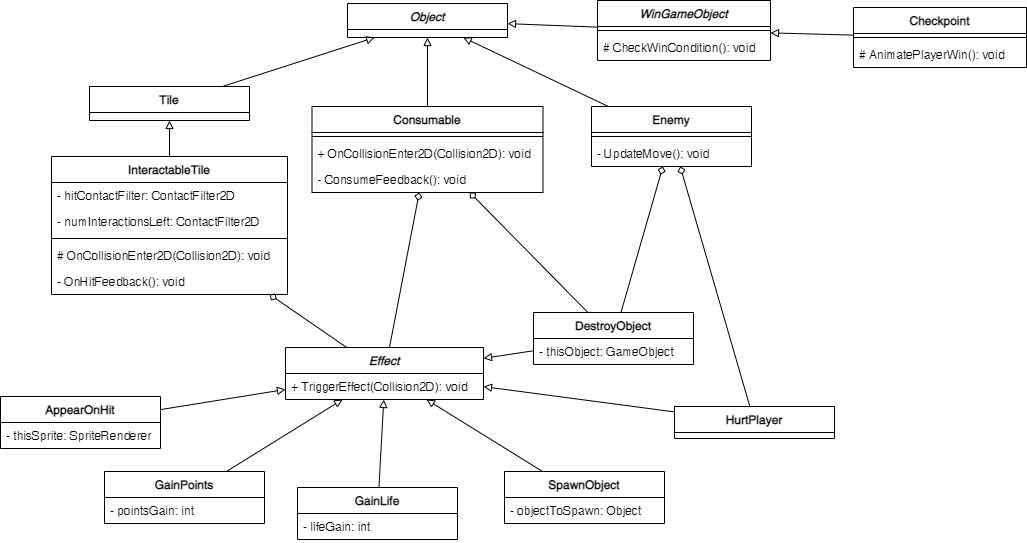

The diagram above was exported from draw.io. Its source (the exported page's mxGraphModel, read from the mxfile embedded in the PNG):
<mxGraphModel dx="1422" dy="865" grid="0" gridSize="10" guides="1" tooltips="1" connect="1" arrows="1" fold="1" page="0" pageScale="1" pageWidth="850" pageHeight="1100" math="0" shadow="0">
  <root>
    <mxCell id="0" />
    <mxCell id="1" parent="0" />
    <mxCell id="wg1gTFjGBbmrld---sxA-1" value="Object" style="swimlane;fontStyle=3;align=center;verticalAlign=top;childLayout=stackLayout;horizontal=1;startSize=26;horizontalStack=0;resizeParent=1;resizeParentMax=0;resizeLast=0;collapsible=1;marginBottom=0;" parent="1" vertex="1">
      <mxGeometry x="547" y="241" width="160" height="34" as="geometry" />
    </mxCell>
    <mxCell id="wg1gTFjGBbmrld---sxA-50" style="edgeStyle=none;rounded=0;orthogonalLoop=1;jettySize=auto;html=1;startArrow=none;startFill=0;endArrow=block;endFill=0;" parent="1" source="wg1gTFjGBbmrld---sxA-5" target="wg1gTFjGBbmrld---sxA-1" edge="1">
      <mxGeometry relative="1" as="geometry" />
    </mxCell>
    <mxCell id="wg1gTFjGBbmrld---sxA-5" value="Tile" style="swimlane;fontStyle=1;align=center;verticalAlign=top;childLayout=stackLayout;horizontal=1;startSize=26;horizontalStack=0;resizeParent=1;resizeParentMax=0;resizeLast=0;collapsible=1;marginBottom=0;" parent="1" vertex="1">
      <mxGeometry x="289" y="324" width="160" height="34" as="geometry" />
    </mxCell>
    <mxCell id="wg1gTFjGBbmrld---sxA-48" style="edgeStyle=none;rounded=0;orthogonalLoop=1;jettySize=auto;html=1;startArrow=diamond;startFill=0;endArrow=none;endFill=0;" parent="1" source="wg1gTFjGBbmrld---sxA-9" target="wg1gTFjGBbmrld---sxA-13" edge="1">
      <mxGeometry relative="1" as="geometry" />
    </mxCell>
    <mxCell id="wg1gTFjGBbmrld---sxA-49" style="edgeStyle=none;rounded=0;orthogonalLoop=1;jettySize=auto;html=1;startArrow=none;startFill=0;endArrow=block;endFill=0;" parent="1" source="wg1gTFjGBbmrld---sxA-9" target="wg1gTFjGBbmrld---sxA-5" edge="1">
      <mxGeometry relative="1" as="geometry" />
    </mxCell>
    <mxCell id="wg1gTFjGBbmrld---sxA-9" value="InteractableTile" style="swimlane;fontStyle=1;align=center;verticalAlign=top;childLayout=stackLayout;horizontal=1;startSize=26;horizontalStack=0;resizeParent=1;resizeParentMax=0;resizeLast=0;collapsible=1;marginBottom=0;" parent="1" vertex="1">
      <mxGeometry x="251" y="394" width="236" height="138" as="geometry" />
    </mxCell>
    <mxCell id="wg1gTFjGBbmrld---sxA-10" value="- hitContactFilter: ContactFilter2D" style="text;strokeColor=none;fillColor=none;align=left;verticalAlign=top;spacingLeft=4;spacingRight=4;overflow=hidden;rotatable=0;points=[[0,0.5],[1,0.5]];portConstraint=eastwest;" parent="wg1gTFjGBbmrld---sxA-9" vertex="1">
      <mxGeometry y="26" width="236" height="26" as="geometry" />
    </mxCell>
    <mxCell id="7zPeiAmTDNcZlnCqpqEi-1" value="- numInteractionsLeft: ContactFilter2D" style="text;strokeColor=none;fillColor=none;align=left;verticalAlign=top;spacingLeft=4;spacingRight=4;overflow=hidden;rotatable=0;points=[[0,0.5],[1,0.5]];portConstraint=eastwest;" parent="wg1gTFjGBbmrld---sxA-9" vertex="1">
      <mxGeometry y="52" width="236" height="26" as="geometry" />
    </mxCell>
    <mxCell id="wg1gTFjGBbmrld---sxA-11" value="" style="line;strokeWidth=1;fillColor=none;align=left;verticalAlign=middle;spacingTop=-1;spacingLeft=3;spacingRight=3;rotatable=0;labelPosition=right;points=[];portConstraint=eastwest;" parent="wg1gTFjGBbmrld---sxA-9" vertex="1">
      <mxGeometry y="78" width="236" height="8" as="geometry" />
    </mxCell>
    <mxCell id="wg1gTFjGBbmrld---sxA-12" value="# OnCollisionEnter2D(Collision2D): void" style="text;strokeColor=none;fillColor=none;align=left;verticalAlign=top;spacingLeft=4;spacingRight=4;overflow=hidden;rotatable=0;points=[[0,0.5],[1,0.5]];portConstraint=eastwest;" parent="wg1gTFjGBbmrld---sxA-9" vertex="1">
      <mxGeometry y="86" width="236" height="26" as="geometry" />
    </mxCell>
    <mxCell id="wg1gTFjGBbmrld---sxA-67" value="- OnHitFeedback(): void" style="text;strokeColor=none;fillColor=none;align=left;verticalAlign=top;spacingLeft=4;spacingRight=4;overflow=hidden;rotatable=0;points=[[0,0.5],[1,0.5]];portConstraint=eastwest;" parent="wg1gTFjGBbmrld---sxA-9" vertex="1">
      <mxGeometry y="112" width="236" height="26" as="geometry" />
    </mxCell>
    <mxCell id="wg1gTFjGBbmrld---sxA-13" value="Effect" style="swimlane;fontStyle=3;align=center;verticalAlign=top;childLayout=stackLayout;horizontal=1;startSize=26;horizontalStack=0;resizeParent=1;resizeParentMax=0;resizeLast=0;collapsible=1;marginBottom=0;" parent="1" vertex="1">
      <mxGeometry x="485" y="585" width="198" height="52" as="geometry" />
    </mxCell>
    <mxCell id="wg1gTFjGBbmrld---sxA-16" value="+ TriggerEffect(Collision2D): void" style="text;strokeColor=none;fillColor=none;align=left;verticalAlign=top;spacingLeft=4;spacingRight=4;overflow=hidden;rotatable=0;points=[[0,0.5],[1,0.5]];portConstraint=eastwest;" parent="wg1gTFjGBbmrld---sxA-13" vertex="1">
      <mxGeometry y="26" width="198" height="26" as="geometry" />
    </mxCell>
    <mxCell id="wg1gTFjGBbmrld---sxA-47" style="rounded=0;orthogonalLoop=1;jettySize=auto;html=1;endArrow=none;endFill=0;startArrow=diamond;startFill=0;" parent="1" source="wg1gTFjGBbmrld---sxA-17" target="wg1gTFjGBbmrld---sxA-13" edge="1">
      <mxGeometry relative="1" as="geometry" />
    </mxCell>
    <mxCell id="wg1gTFjGBbmrld---sxA-52" style="edgeStyle=none;rounded=0;orthogonalLoop=1;jettySize=auto;html=1;startArrow=none;startFill=0;endArrow=block;endFill=0;" parent="1" source="wg1gTFjGBbmrld---sxA-17" target="wg1gTFjGBbmrld---sxA-1" edge="1">
      <mxGeometry relative="1" as="geometry" />
    </mxCell>
    <mxCell id="wg1gTFjGBbmrld---sxA-88" style="edgeStyle=none;rounded=0;orthogonalLoop=1;jettySize=auto;html=1;startArrow=diamond;startFill=0;endArrow=none;endFill=0;" parent="1" source="wg1gTFjGBbmrld---sxA-17" target="wg1gTFjGBbmrld---sxA-80" edge="1">
      <mxGeometry relative="1" as="geometry" />
    </mxCell>
    <mxCell id="wg1gTFjGBbmrld---sxA-17" value="Consumable" style="swimlane;fontStyle=1;align=center;verticalAlign=top;childLayout=stackLayout;horizontal=1;startSize=26;horizontalStack=0;resizeParent=1;resizeParentMax=0;resizeLast=0;collapsible=1;marginBottom=0;" parent="1" vertex="1">
      <mxGeometry x="511.5" y="344" width="231" height="86" as="geometry" />
    </mxCell>
    <mxCell id="wg1gTFjGBbmrld---sxA-19" value="" style="line;strokeWidth=1;fillColor=none;align=left;verticalAlign=middle;spacingTop=-1;spacingLeft=3;spacingRight=3;rotatable=0;labelPosition=right;points=[];portConstraint=eastwest;" parent="wg1gTFjGBbmrld---sxA-17" vertex="1">
      <mxGeometry y="26" width="231" height="8" as="geometry" />
    </mxCell>
    <mxCell id="wg1gTFjGBbmrld---sxA-20" value="+ OnCollisionEnter2D(Collision2D): void" style="text;strokeColor=none;fillColor=none;align=left;verticalAlign=top;spacingLeft=4;spacingRight=4;overflow=hidden;rotatable=0;points=[[0,0.5],[1,0.5]];portConstraint=eastwest;" parent="wg1gTFjGBbmrld---sxA-17" vertex="1">
      <mxGeometry y="34" width="231" height="26" as="geometry" />
    </mxCell>
    <mxCell id="wg1gTFjGBbmrld---sxA-68" value="- ConsumeFeedback(): void" style="text;strokeColor=none;fillColor=none;align=left;verticalAlign=top;spacingLeft=4;spacingRight=4;overflow=hidden;rotatable=0;points=[[0,0.5],[1,0.5]];portConstraint=eastwest;" parent="wg1gTFjGBbmrld---sxA-17" vertex="1">
      <mxGeometry y="60" width="231" height="26" as="geometry" />
    </mxCell>
    <mxCell id="wg1gTFjGBbmrld---sxA-51" style="edgeStyle=none;rounded=0;orthogonalLoop=1;jettySize=auto;html=1;startArrow=none;startFill=0;endArrow=block;endFill=0;" parent="1" source="wg1gTFjGBbmrld---sxA-21" target="wg1gTFjGBbmrld---sxA-1" edge="1">
      <mxGeometry relative="1" as="geometry" />
    </mxCell>
    <mxCell id="wg1gTFjGBbmrld---sxA-85" style="edgeStyle=none;rounded=0;orthogonalLoop=1;jettySize=auto;html=1;startArrow=diamond;startFill=0;endArrow=none;endFill=0;" parent="1" source="wg1gTFjGBbmrld---sxA-21" target="wg1gTFjGBbmrld---sxA-80" edge="1">
      <mxGeometry relative="1" as="geometry" />
    </mxCell>
    <mxCell id="wg1gTFjGBbmrld---sxA-86" style="edgeStyle=none;rounded=0;orthogonalLoop=1;jettySize=auto;html=1;startArrow=diamond;startFill=0;endArrow=none;endFill=0;" parent="1" source="wg1gTFjGBbmrld---sxA-21" target="wg1gTFjGBbmrld---sxA-45" edge="1">
      <mxGeometry relative="1" as="geometry" />
    </mxCell>
    <mxCell id="wg1gTFjGBbmrld---sxA-21" value="Enemy" style="swimlane;fontStyle=1;align=center;verticalAlign=top;childLayout=stackLayout;horizontal=1;startSize=26;horizontalStack=0;resizeParent=1;resizeParentMax=0;resizeLast=0;collapsible=1;marginBottom=0;" parent="1" vertex="1">
      <mxGeometry x="791" y="344" width="160" height="60" as="geometry" />
    </mxCell>
    <mxCell id="wg1gTFjGBbmrld---sxA-23" value="" style="line;strokeWidth=1;fillColor=none;align=left;verticalAlign=middle;spacingTop=-1;spacingLeft=3;spacingRight=3;rotatable=0;labelPosition=right;points=[];portConstraint=eastwest;" parent="wg1gTFjGBbmrld---sxA-21" vertex="1">
      <mxGeometry y="26" width="160" height="8" as="geometry" />
    </mxCell>
    <mxCell id="wg1gTFjGBbmrld---sxA-24" value="- UpdateMove(): void" style="text;strokeColor=none;fillColor=none;align=left;verticalAlign=top;spacingLeft=4;spacingRight=4;overflow=hidden;rotatable=0;points=[[0,0.5],[1,0.5]];portConstraint=eastwest;" parent="wg1gTFjGBbmrld---sxA-21" vertex="1">
      <mxGeometry y="34" width="160" height="26" as="geometry" />
    </mxCell>
    <mxCell id="wg1gTFjGBbmrld---sxA-57" style="edgeStyle=none;rounded=0;orthogonalLoop=1;jettySize=auto;html=1;startArrow=none;startFill=0;endArrow=block;endFill=0;" parent="1" source="wg1gTFjGBbmrld---sxA-35" target="wg1gTFjGBbmrld---sxA-13" edge="1">
      <mxGeometry relative="1" as="geometry" />
    </mxCell>
    <mxCell id="wg1gTFjGBbmrld---sxA-35" value="AppearOnHit" style="swimlane;fontStyle=1;align=center;verticalAlign=top;childLayout=stackLayout;horizontal=1;startSize=26;horizontalStack=0;resizeParent=1;resizeParentMax=0;resizeLast=0;collapsible=1;marginBottom=0;" parent="1" vertex="1">
      <mxGeometry x="200" y="634" width="160" height="52" as="geometry" />
    </mxCell>
    <mxCell id="wg1gTFjGBbmrld---sxA-36" value="- thisSprite: SpriteRenderer" style="text;strokeColor=none;fillColor=none;align=left;verticalAlign=top;spacingLeft=4;spacingRight=4;overflow=hidden;rotatable=0;points=[[0,0.5],[1,0.5]];portConstraint=eastwest;" parent="wg1gTFjGBbmrld---sxA-35" vertex="1">
      <mxGeometry y="26" width="160" height="26" as="geometry" />
    </mxCell>
    <mxCell id="wg1gTFjGBbmrld---sxA-55" style="edgeStyle=none;rounded=0;orthogonalLoop=1;jettySize=auto;html=1;startArrow=none;startFill=0;endArrow=block;endFill=0;" parent="1" source="wg1gTFjGBbmrld---sxA-41" target="wg1gTFjGBbmrld---sxA-13" edge="1">
      <mxGeometry relative="1" as="geometry" />
    </mxCell>
    <mxCell id="wg1gTFjGBbmrld---sxA-41" value="SpawnObject" style="swimlane;fontStyle=1;align=center;verticalAlign=top;childLayout=stackLayout;horizontal=1;startSize=26;horizontalStack=0;resizeParent=1;resizeParentMax=0;resizeLast=0;collapsible=1;marginBottom=0;" parent="1" vertex="1">
      <mxGeometry x="704" y="709" width="160" height="52" as="geometry" />
    </mxCell>
    <mxCell id="wg1gTFjGBbmrld---sxA-42" value="- objectToSpawn: Object" style="text;strokeColor=none;fillColor=none;align=left;verticalAlign=top;spacingLeft=4;spacingRight=4;overflow=hidden;rotatable=0;points=[[0,0.5],[1,0.5]];portConstraint=eastwest;" parent="wg1gTFjGBbmrld---sxA-41" vertex="1">
      <mxGeometry y="26" width="160" height="26" as="geometry" />
    </mxCell>
    <mxCell id="wg1gTFjGBbmrld---sxA-54" style="edgeStyle=none;rounded=0;orthogonalLoop=1;jettySize=auto;html=1;startArrow=none;startFill=0;endArrow=block;endFill=0;" parent="1" source="wg1gTFjGBbmrld---sxA-43" target="wg1gTFjGBbmrld---sxA-13" edge="1">
      <mxGeometry relative="1" as="geometry" />
    </mxCell>
    <mxCell id="wg1gTFjGBbmrld---sxA-43" value="GainPoints" style="swimlane;fontStyle=1;align=center;verticalAlign=top;childLayout=stackLayout;horizontal=1;startSize=26;horizontalStack=0;resizeParent=1;resizeParentMax=0;resizeLast=0;collapsible=1;marginBottom=0;" parent="1" vertex="1">
      <mxGeometry x="304" y="709" width="160" height="52" as="geometry" />
    </mxCell>
    <mxCell id="wg1gTFjGBbmrld---sxA-44" value="- pointsGain: int" style="text;strokeColor=none;fillColor=none;align=left;verticalAlign=top;spacingLeft=4;spacingRight=4;overflow=hidden;rotatable=0;points=[[0,0.5],[1,0.5]];portConstraint=eastwest;" parent="wg1gTFjGBbmrld---sxA-43" vertex="1">
      <mxGeometry y="26" width="160" height="26" as="geometry" />
    </mxCell>
    <mxCell id="wg1gTFjGBbmrld---sxA-53" style="edgeStyle=none;rounded=0;orthogonalLoop=1;jettySize=auto;html=1;startArrow=none;startFill=0;endArrow=block;endFill=0;" parent="1" source="wg1gTFjGBbmrld---sxA-45" target="wg1gTFjGBbmrld---sxA-13" edge="1">
      <mxGeometry relative="1" as="geometry" />
    </mxCell>
    <mxCell id="wg1gTFjGBbmrld---sxA-45" value="HurtPlayer" style="swimlane;fontStyle=1;align=center;verticalAlign=top;childLayout=stackLayout;horizontal=1;startSize=26;horizontalStack=0;resizeParent=1;resizeParentMax=0;resizeLast=0;collapsible=1;marginBottom=0;" parent="1" vertex="1">
      <mxGeometry x="874" y="644" width="160" height="32" as="geometry" />
    </mxCell>
    <mxCell id="wg1gTFjGBbmrld---sxA-77" style="edgeStyle=none;rounded=0;orthogonalLoop=1;jettySize=auto;html=1;startArrow=none;startFill=0;endArrow=block;endFill=0;" parent="1" source="wg1gTFjGBbmrld---sxA-75" target="wg1gTFjGBbmrld---sxA-16" edge="1">
      <mxGeometry relative="1" as="geometry" />
    </mxCell>
    <mxCell id="wg1gTFjGBbmrld---sxA-75" value="GainLife" style="swimlane;fontStyle=1;align=center;verticalAlign=top;childLayout=stackLayout;horizontal=1;startSize=26;horizontalStack=0;resizeParent=1;resizeParentMax=0;resizeLast=0;collapsible=1;marginBottom=0;" parent="1" vertex="1">
      <mxGeometry x="497" y="725" width="160" height="52" as="geometry" />
    </mxCell>
    <mxCell id="wg1gTFjGBbmrld---sxA-76" value="- lifeGain: int" style="text;strokeColor=none;fillColor=none;align=left;verticalAlign=top;spacingLeft=4;spacingRight=4;overflow=hidden;rotatable=0;points=[[0,0.5],[1,0.5]];portConstraint=eastwest;" parent="wg1gTFjGBbmrld---sxA-75" vertex="1">
      <mxGeometry y="26" width="160" height="26" as="geometry" />
    </mxCell>
    <mxCell id="wg1gTFjGBbmrld---sxA-83" style="edgeStyle=none;rounded=0;orthogonalLoop=1;jettySize=auto;html=1;startArrow=none;startFill=0;endArrow=block;endFill=0;" parent="1" source="wg1gTFjGBbmrld---sxA-80" target="wg1gTFjGBbmrld---sxA-13" edge="1">
      <mxGeometry relative="1" as="geometry" />
    </mxCell>
    <mxCell id="wg1gTFjGBbmrld---sxA-80" value="DestroyObject" style="swimlane;fontStyle=1;align=center;verticalAlign=top;childLayout=stackLayout;horizontal=1;startSize=26;horizontalStack=0;resizeParent=1;resizeParentMax=0;resizeLast=0;collapsible=1;marginBottom=0;" parent="1" vertex="1">
      <mxGeometry x="733" y="550" width="160" height="52" as="geometry" />
    </mxCell>
    <mxCell id="wg1gTFjGBbmrld---sxA-81" value="- thisObject: GameObject" style="text;strokeColor=none;fillColor=none;align=left;verticalAlign=top;spacingLeft=4;spacingRight=4;overflow=hidden;rotatable=0;points=[[0,0.5],[1,0.5]];portConstraint=eastwest;" parent="wg1gTFjGBbmrld---sxA-80" vertex="1">
      <mxGeometry y="26" width="160" height="26" as="geometry" />
    </mxCell>
    <mxCell id="wg1gTFjGBbmrld---sxA-113" style="edgeStyle=none;rounded=0;orthogonalLoop=1;jettySize=auto;html=1;startArrow=none;startFill=0;endArrow=block;endFill=0;" parent="1" source="wg1gTFjGBbmrld---sxA-101" target="wg1gTFjGBbmrld---sxA-109" edge="1">
      <mxGeometry relative="1" as="geometry" />
    </mxCell>
    <mxCell id="wg1gTFjGBbmrld---sxA-101" value="Checkpoint" style="swimlane;fontStyle=1;align=center;verticalAlign=top;childLayout=stackLayout;horizontal=1;startSize=26;horizontalStack=0;resizeParent=1;resizeParentMax=0;resizeLast=0;collapsible=1;marginBottom=0;" parent="1" vertex="1">
      <mxGeometry x="1053" y="245" width="173" height="60" as="geometry" />
    </mxCell>
    <mxCell id="wg1gTFjGBbmrld---sxA-102" value="" style="line;strokeWidth=1;fillColor=none;align=left;verticalAlign=middle;spacingTop=-1;spacingLeft=3;spacingRight=3;rotatable=0;labelPosition=right;points=[];portConstraint=eastwest;" parent="wg1gTFjGBbmrld---sxA-101" vertex="1">
      <mxGeometry y="26" width="173" height="8" as="geometry" />
    </mxCell>
    <mxCell id="wg1gTFjGBbmrld---sxA-103" value="# AnimatePlayerWin(): void" style="text;strokeColor=none;fillColor=none;align=left;verticalAlign=top;spacingLeft=4;spacingRight=4;overflow=hidden;rotatable=0;points=[[0,0.5],[1,0.5]];portConstraint=eastwest;" parent="wg1gTFjGBbmrld---sxA-101" vertex="1">
      <mxGeometry y="34" width="173" height="26" as="geometry" />
    </mxCell>
    <mxCell id="wg1gTFjGBbmrld---sxA-112" style="edgeStyle=none;rounded=0;orthogonalLoop=1;jettySize=auto;html=1;startArrow=none;startFill=0;endArrow=block;endFill=0;" parent="1" source="wg1gTFjGBbmrld---sxA-109" target="wg1gTFjGBbmrld---sxA-1" edge="1">
      <mxGeometry relative="1" as="geometry" />
    </mxCell>
    <mxCell id="wg1gTFjGBbmrld---sxA-109" value="WinGameObject" style="swimlane;fontStyle=3;align=center;verticalAlign=top;childLayout=stackLayout;horizontal=1;startSize=26;horizontalStack=0;resizeParent=1;resizeParentMax=0;resizeLast=0;collapsible=1;marginBottom=0;" parent="1" vertex="1">
      <mxGeometry x="797" y="238" width="173" height="60" as="geometry" />
    </mxCell>
    <mxCell id="wg1gTFjGBbmrld---sxA-110" value="" style="line;strokeWidth=1;fillColor=none;align=left;verticalAlign=middle;spacingTop=-1;spacingLeft=3;spacingRight=3;rotatable=0;labelPosition=right;points=[];portConstraint=eastwest;" parent="wg1gTFjGBbmrld---sxA-109" vertex="1">
      <mxGeometry y="26" width="173" height="8" as="geometry" />
    </mxCell>
    <mxCell id="wg1gTFjGBbmrld---sxA-111" value="# CheckWinCondition(): void" style="text;strokeColor=none;fillColor=none;align=left;verticalAlign=top;spacingLeft=4;spacingRight=4;overflow=hidden;rotatable=0;points=[[0,0.5],[1,0.5]];portConstraint=eastwest;" parent="wg1gTFjGBbmrld---sxA-109" vertex="1">
      <mxGeometry y="34" width="173" height="26" as="geometry" />
    </mxCell>
  </root>
</mxGraphModel>